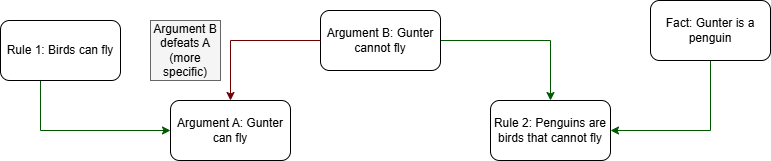

The diagram above was exported from draw.io. Its source (the exported page's mxGraphModel, read from the mxfile embedded in the PNG):
<mxGraphModel dx="1034" dy="570" grid="1" gridSize="10" guides="1" tooltips="1" connect="1" arrows="1" fold="1" page="1" pageScale="1" pageWidth="850" pageHeight="1100" math="0" shadow="0">
  <root>
    <mxCell id="0" />
    <mxCell id="1" parent="0" />
    <mxCell id="MNTvuJ1fjrKW8Dqeh2kL-4" value="" style="edgeStyle=orthogonalEdgeStyle;rounded=0;orthogonalLoop=1;jettySize=auto;html=1;fillColor=#008a00;strokeColor=#005700;" edge="1" parent="1" source="MNTvuJ1fjrKW8Dqeh2kL-1" target="MNTvuJ1fjrKW8Dqeh2kL-3">
      <mxGeometry relative="1" as="geometry">
        <Array as="points">
          <mxPoint x="120" y="260" />
        </Array>
      </mxGeometry>
    </mxCell>
    <mxCell id="MNTvuJ1fjrKW8Dqeh2kL-1" value="Rule 1: Birds can fly" style="rounded=1;whiteSpace=wrap;html=1;" vertex="1" parent="1">
      <mxGeometry x="80" y="150" width="120" height="60" as="geometry" />
    </mxCell>
    <mxCell id="MNTvuJ1fjrKW8Dqeh2kL-3" value="Argument A: Gunter can fly" style="whiteSpace=wrap;html=1;rounded=1;" vertex="1" parent="1">
      <mxGeometry x="250" y="230" width="120" height="60" as="geometry" />
    </mxCell>
    <mxCell id="MNTvuJ1fjrKW8Dqeh2kL-8" value="" style="edgeStyle=orthogonalEdgeStyle;rounded=0;orthogonalLoop=1;jettySize=auto;html=1;fillColor=#008a00;strokeColor=#005700;" edge="1" parent="1" source="MNTvuJ1fjrKW8Dqeh2kL-5" target="MNTvuJ1fjrKW8Dqeh2kL-7">
      <mxGeometry relative="1" as="geometry" />
    </mxCell>
    <mxCell id="MNTvuJ1fjrKW8Dqeh2kL-5" value="Argument B: Gunter cannot fly" style="whiteSpace=wrap;html=1;rounded=1;" vertex="1" parent="1">
      <mxGeometry x="400" y="140" width="120" height="60" as="geometry" />
    </mxCell>
    <mxCell id="MNTvuJ1fjrKW8Dqeh2kL-7" value="Rule 2: Penguins are birds that cannot fly" style="whiteSpace=wrap;html=1;rounded=1;" vertex="1" parent="1">
      <mxGeometry x="570" y="230" width="120" height="60" as="geometry" />
    </mxCell>
    <mxCell id="MNTvuJ1fjrKW8Dqeh2kL-13" style="edgeStyle=none;rounded=0;orthogonalLoop=1;jettySize=auto;html=1;entryX=1;entryY=0.5;entryDx=0;entryDy=0;fillColor=#008a00;strokeColor=#005700;" edge="1" parent="1" source="MNTvuJ1fjrKW8Dqeh2kL-9" target="MNTvuJ1fjrKW8Dqeh2kL-7">
      <mxGeometry relative="1" as="geometry">
        <Array as="points">
          <mxPoint x="790" y="260" />
        </Array>
      </mxGeometry>
    </mxCell>
    <mxCell id="MNTvuJ1fjrKW8Dqeh2kL-9" value="Fact: Gunter is a penguin" style="whiteSpace=wrap;html=1;rounded=1;" vertex="1" parent="1">
      <mxGeometry x="730" y="130" width="120" height="60" as="geometry" />
    </mxCell>
    <mxCell id="MNTvuJ1fjrKW8Dqeh2kL-14" value="&lt;font style=&quot;color: light-dark(rgb(0, 0, 0), rgb(255, 255, 255));&quot;&gt;Argument B defeats A (more specific)&lt;/font&gt;" style="text;html=1;whiteSpace=wrap;strokeColor=#666666;fillColor=#f5f5f5;align=center;verticalAlign=middle;rounded=0;fontColor=#333333;" vertex="1" parent="1">
      <mxGeometry x="230" y="150" width="70" height="60" as="geometry" />
    </mxCell>
    <mxCell id="MNTvuJ1fjrKW8Dqeh2kL-17" value="" style="endArrow=classic;html=1;rounded=0;entryX=0.5;entryY=0;entryDx=0;entryDy=0;fillColor=#a20025;strokeColor=light-dark(#6F0000, #a20025);" edge="1" parent="1" target="MNTvuJ1fjrKW8Dqeh2kL-3">
      <mxGeometry width="50" height="50" relative="1" as="geometry">
        <mxPoint x="400" y="170" as="sourcePoint" />
        <mxPoint x="450" y="120" as="targetPoint" />
        <Array as="points">
          <mxPoint x="310" y="170" />
        </Array>
      </mxGeometry>
    </mxCell>
  </root>
</mxGraphModel>